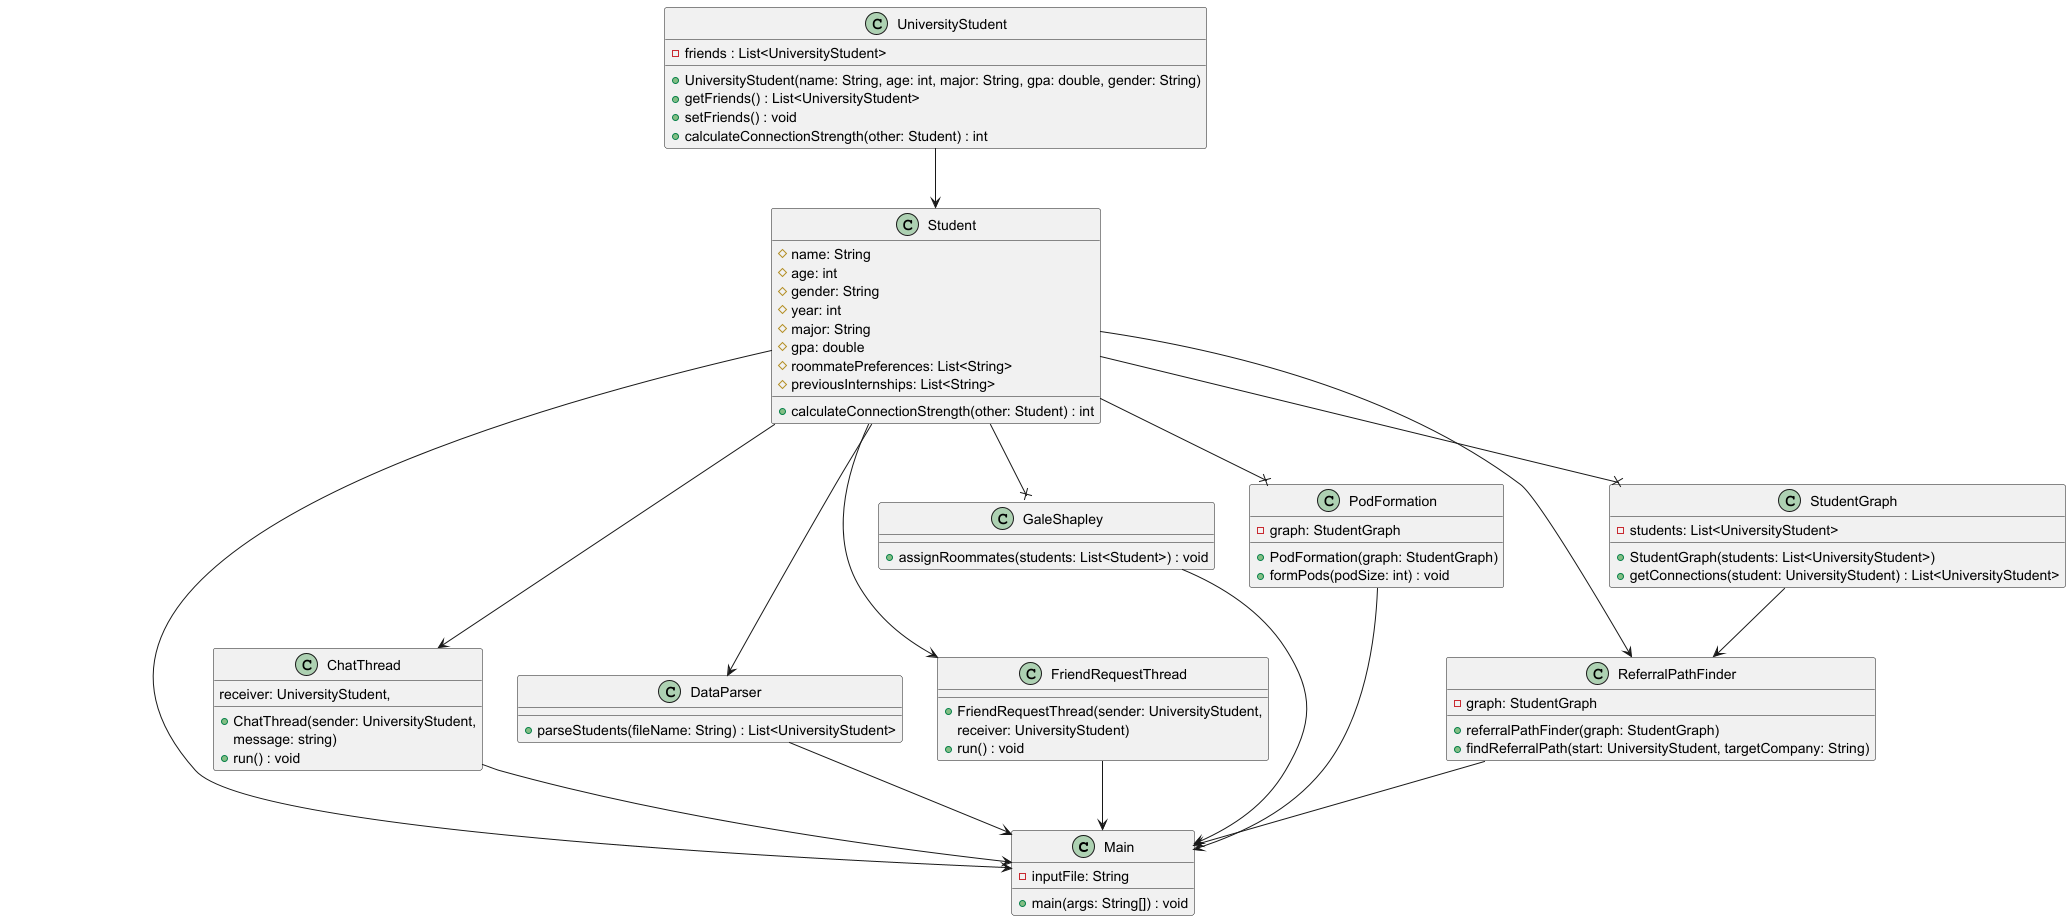

The diagram above was rendered by PlantUML. Its source (embedded in the PNG):
@startuml
'https://plantuml.com/sequence-diagram


class Main {
    - inputFile: String
    + main(args: String[]) : void

}

class ChatThread {
    + ChatThread(sender: UniversityStudent,
    receiver: UniversityStudent,
    message: string)
    + run() : void

}

class DataParser {
    + parseStudents(fileName: String) : List<UniversityStudent>
}

class FriendRequestThread {
    + FriendRequestThread(sender: UniversityStudent,
    receiver: UniversityStudent)
    + run() : void
}

class GaleShapley {
    + assignRoommates(students: List<Student>) : void
}


class PodFormation {
    - graph: StudentGraph
    + PodFormation(graph: StudentGraph)
    + formPods(podSize: int) : void
}
class ReferralPathFinder {
    - graph: StudentGraph
    + referralPathFinder(graph: StudentGraph)
    + findReferralPath(start: UniversityStudent, targetCompany: String)

}
class Student {
    # name: String
    # age: int
    # gender: String
    # year: int
    # major: String
    # gpa: double
    # roommatePreferences: List<String>
    # previousInternships: List<String>

    + calculateConnectionStrength(other: Student) : int

}
class UniversityStudent{
    + UniversityStudent(name: String, age: int, major: String, gpa: double, gender: String)
    - friends : List<UniversityStudent>
    + getFriends() : List<UniversityStudent>
    + setFriends() : void
    + calculateConnectionStrength(other: Student) : int
}

class StudentGraph {
    - students: List<UniversityStudent>
    + StudentGraph(students: List<UniversityStudent>)
    + getConnections(student: UniversityStudent) : List<UniversityStudent>
}

Student --x StudentGraph
Student --x GaleShapley
Student --x PodFormation
Student --> DataParser
Student --> FriendRequestThread
Student --> ChatThread
Student --> ReferralPathFinder

StudentGraph --> ReferralPathFinder
UniversityStudent --> Student

DataParser --> Main
ReferralPathFinder --> Main
Student --> Main
PodFormation --> Main
FriendRequestThread --> Main
GaleShapley --> Main
ChatThread --> Main
@enduml